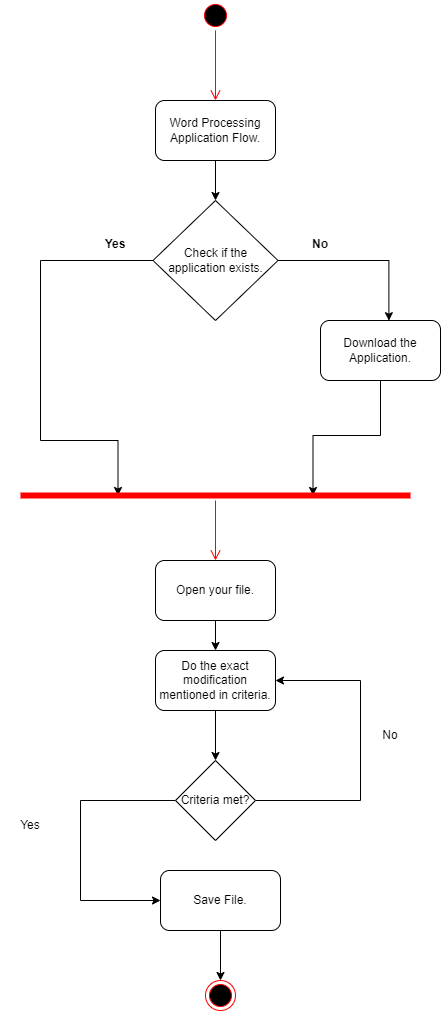

The diagram above was exported from draw.io. Its source (the exported page's mxGraphModel, read from the mxfile embedded in the PNG):
<mxGraphModel dx="1909" dy="984" grid="1" gridSize="10" guides="1" tooltips="1" connect="1" arrows="1" fold="1" page="1" pageScale="1" pageWidth="1200" pageHeight="1920" math="0" shadow="0">
  <root>
    <mxCell id="0" />
    <mxCell id="1" parent="0" />
    <mxCell id="g3Q55l5VtHKClOLdwjb4-1" value="" style="ellipse;html=1;shape=startState;fillColor=#000000;strokeColor=#ff0000;" vertex="1" parent="1">
      <mxGeometry x="520" y="40" width="30" height="30" as="geometry" />
    </mxCell>
    <mxCell id="g3Q55l5VtHKClOLdwjb4-2" value="" style="edgeStyle=orthogonalEdgeStyle;html=1;verticalAlign=bottom;endArrow=open;endSize=8;strokeColor=#ff0000;rounded=0;entryX=0.5;entryY=0;entryDx=0;entryDy=0;" edge="1" source="g3Q55l5VtHKClOLdwjb4-1" parent="1" target="g3Q55l5VtHKClOLdwjb4-3">
      <mxGeometry relative="1" as="geometry">
        <mxPoint x="535" y="130" as="targetPoint" />
      </mxGeometry>
    </mxCell>
    <mxCell id="g3Q55l5VtHKClOLdwjb4-7" value="" style="edgeStyle=orthogonalEdgeStyle;rounded=0;orthogonalLoop=1;jettySize=auto;html=1;" edge="1" parent="1" source="g3Q55l5VtHKClOLdwjb4-3" target="g3Q55l5VtHKClOLdwjb4-4">
      <mxGeometry relative="1" as="geometry" />
    </mxCell>
    <mxCell id="g3Q55l5VtHKClOLdwjb4-3" value="Word Processing Application Flow." style="rounded=1;whiteSpace=wrap;html=1;" vertex="1" parent="1">
      <mxGeometry x="475" y="140" width="120" height="60" as="geometry" />
    </mxCell>
    <mxCell id="g3Q55l5VtHKClOLdwjb4-10" style="edgeStyle=orthogonalEdgeStyle;rounded=0;orthogonalLoop=1;jettySize=auto;html=1;exitX=1;exitY=0.5;exitDx=0;exitDy=0;entryX=0.57;entryY=0.003;entryDx=0;entryDy=0;entryPerimeter=0;" edge="1" parent="1" source="g3Q55l5VtHKClOLdwjb4-4" target="g3Q55l5VtHKClOLdwjb4-9">
      <mxGeometry relative="1" as="geometry" />
    </mxCell>
    <mxCell id="g3Q55l5VtHKClOLdwjb4-15" style="edgeStyle=orthogonalEdgeStyle;rounded=0;orthogonalLoop=1;jettySize=auto;html=1;exitX=0;exitY=0.5;exitDx=0;exitDy=0;entryX=0.25;entryY=0.5;entryDx=0;entryDy=0;entryPerimeter=0;" edge="1" parent="1" source="g3Q55l5VtHKClOLdwjb4-4" target="g3Q55l5VtHKClOLdwjb4-11">
      <mxGeometry relative="1" as="geometry">
        <Array as="points">
          <mxPoint x="360" y="300" />
          <mxPoint x="360" y="480" />
          <mxPoint x="438" y="480" />
        </Array>
      </mxGeometry>
    </mxCell>
    <mxCell id="g3Q55l5VtHKClOLdwjb4-4" value="Check if the application exists." style="rhombus;whiteSpace=wrap;html=1;" vertex="1" parent="1">
      <mxGeometry x="472.5" y="240" width="125" height="120" as="geometry" />
    </mxCell>
    <mxCell id="g3Q55l5VtHKClOLdwjb4-14" style="edgeStyle=orthogonalEdgeStyle;rounded=0;orthogonalLoop=1;jettySize=auto;html=1;exitX=0.5;exitY=1;exitDx=0;exitDy=0;entryX=0.75;entryY=0.5;entryDx=0;entryDy=0;entryPerimeter=0;" edge="1" parent="1" source="g3Q55l5VtHKClOLdwjb4-9" target="g3Q55l5VtHKClOLdwjb4-11">
      <mxGeometry relative="1" as="geometry" />
    </mxCell>
    <mxCell id="g3Q55l5VtHKClOLdwjb4-9" value="Download the Application." style="rounded=1;whiteSpace=wrap;html=1;" vertex="1" parent="1">
      <mxGeometry x="640" y="360" width="120" height="60" as="geometry" />
    </mxCell>
    <mxCell id="g3Q55l5VtHKClOLdwjb4-11" value="" style="shape=line;html=1;strokeWidth=6;strokeColor=#ff0000;" vertex="1" parent="1">
      <mxGeometry x="340" y="530" width="390" height="10" as="geometry" />
    </mxCell>
    <mxCell id="g3Q55l5VtHKClOLdwjb4-12" value="" style="edgeStyle=orthogonalEdgeStyle;html=1;verticalAlign=bottom;endArrow=open;endSize=8;strokeColor=#ff0000;rounded=0;entryX=0.5;entryY=0;entryDx=0;entryDy=0;" edge="1" source="g3Q55l5VtHKClOLdwjb4-11" parent="1" target="g3Q55l5VtHKClOLdwjb4-20">
      <mxGeometry relative="1" as="geometry">
        <mxPoint x="535" y="630" as="targetPoint" />
      </mxGeometry>
    </mxCell>
    <mxCell id="g3Q55l5VtHKClOLdwjb4-16" value="Yes" style="text;align=center;fontStyle=1;verticalAlign=middle;spacingLeft=3;spacingRight=3;strokeColor=none;rotatable=0;points=[[0,0.5],[1,0.5]];portConstraint=eastwest;" vertex="1" parent="1">
      <mxGeometry x="395" y="270" width="80" height="26" as="geometry" />
    </mxCell>
    <mxCell id="g3Q55l5VtHKClOLdwjb4-17" value="No" style="text;align=center;fontStyle=1;verticalAlign=middle;spacingLeft=3;spacingRight=3;strokeColor=none;rotatable=0;points=[[0,0.5],[1,0.5]];portConstraint=eastwest;" vertex="1" parent="1">
      <mxGeometry x="600" y="270" width="80" height="26" as="geometry" />
    </mxCell>
    <mxCell id="g3Q55l5VtHKClOLdwjb4-23" value="" style="edgeStyle=orthogonalEdgeStyle;rounded=0;orthogonalLoop=1;jettySize=auto;html=1;" edge="1" parent="1" source="g3Q55l5VtHKClOLdwjb4-20" target="g3Q55l5VtHKClOLdwjb4-22">
      <mxGeometry relative="1" as="geometry" />
    </mxCell>
    <mxCell id="g3Q55l5VtHKClOLdwjb4-20" value="Open your file." style="rounded=1;whiteSpace=wrap;html=1;" vertex="1" parent="1">
      <mxGeometry x="475" y="600" width="120" height="60" as="geometry" />
    </mxCell>
    <mxCell id="g3Q55l5VtHKClOLdwjb4-26" value="" style="edgeStyle=orthogonalEdgeStyle;rounded=0;orthogonalLoop=1;jettySize=auto;html=1;" edge="1" parent="1" source="g3Q55l5VtHKClOLdwjb4-22" target="g3Q55l5VtHKClOLdwjb4-25">
      <mxGeometry relative="1" as="geometry" />
    </mxCell>
    <mxCell id="g3Q55l5VtHKClOLdwjb4-22" value="Do the exact modification mentioned in criteria." style="rounded=1;whiteSpace=wrap;html=1;" vertex="1" parent="1">
      <mxGeometry x="475" y="690" width="120" height="60" as="geometry" />
    </mxCell>
    <mxCell id="g3Q55l5VtHKClOLdwjb4-27" style="edgeStyle=orthogonalEdgeStyle;rounded=0;orthogonalLoop=1;jettySize=auto;html=1;exitX=1;exitY=0.5;exitDx=0;exitDy=0;entryX=1;entryY=0.5;entryDx=0;entryDy=0;" edge="1" parent="1" source="g3Q55l5VtHKClOLdwjb4-25" target="g3Q55l5VtHKClOLdwjb4-22">
      <mxGeometry relative="1" as="geometry">
        <Array as="points">
          <mxPoint x="680" y="840" />
          <mxPoint x="680" y="720" />
        </Array>
      </mxGeometry>
    </mxCell>
    <mxCell id="g3Q55l5VtHKClOLdwjb4-30" style="edgeStyle=orthogonalEdgeStyle;rounded=0;orthogonalLoop=1;jettySize=auto;html=1;exitX=0;exitY=0.5;exitDx=0;exitDy=0;entryX=0;entryY=0.5;entryDx=0;entryDy=0;" edge="1" parent="1" source="g3Q55l5VtHKClOLdwjb4-25" target="g3Q55l5VtHKClOLdwjb4-29">
      <mxGeometry relative="1" as="geometry">
        <Array as="points">
          <mxPoint x="400" y="840" />
          <mxPoint x="400" y="940" />
        </Array>
      </mxGeometry>
    </mxCell>
    <mxCell id="g3Q55l5VtHKClOLdwjb4-25" value="Criteria met?" style="rhombus;whiteSpace=wrap;html=1;" vertex="1" parent="1">
      <mxGeometry x="495" y="800" width="80" height="80" as="geometry" />
    </mxCell>
    <mxCell id="g3Q55l5VtHKClOLdwjb4-28" value="No" style="text;html=1;strokeColor=none;fillColor=none;align=center;verticalAlign=middle;whiteSpace=wrap;rounded=0;" vertex="1" parent="1">
      <mxGeometry x="680" y="760" width="60" height="30" as="geometry" />
    </mxCell>
    <mxCell id="g3Q55l5VtHKClOLdwjb4-33" value="" style="edgeStyle=orthogonalEdgeStyle;rounded=0;orthogonalLoop=1;jettySize=auto;html=1;" edge="1" parent="1" source="g3Q55l5VtHKClOLdwjb4-29" target="g3Q55l5VtHKClOLdwjb4-32">
      <mxGeometry relative="1" as="geometry" />
    </mxCell>
    <mxCell id="g3Q55l5VtHKClOLdwjb4-29" value="Save File." style="rounded=1;whiteSpace=wrap;html=1;" vertex="1" parent="1">
      <mxGeometry x="480" y="910" width="120" height="60" as="geometry" />
    </mxCell>
    <mxCell id="g3Q55l5VtHKClOLdwjb4-31" value="Yes" style="text;html=1;strokeColor=none;fillColor=none;align=center;verticalAlign=middle;whiteSpace=wrap;rounded=0;" vertex="1" parent="1">
      <mxGeometry x="320" y="850" width="60" height="30" as="geometry" />
    </mxCell>
    <mxCell id="g3Q55l5VtHKClOLdwjb4-32" value="" style="ellipse;html=1;shape=endState;fillColor=#000000;strokeColor=#ff0000;" vertex="1" parent="1">
      <mxGeometry x="525" y="1020" width="30" height="30" as="geometry" />
    </mxCell>
  </root>
</mxGraphModel>